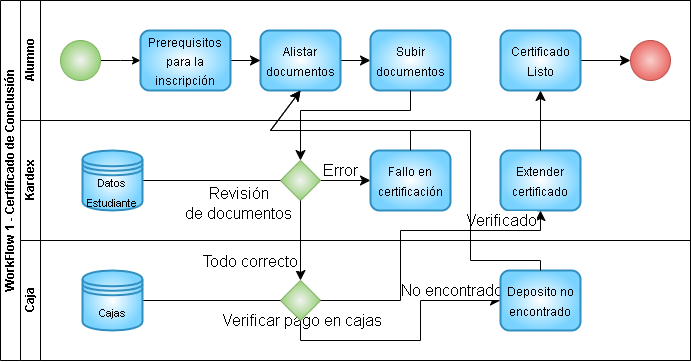

The diagram above was exported from draw.io. Its source (the exported page's mxGraphModel, read from the mxfile embedded in the PNG):
<mxGraphModel dx="1251" dy="170" grid="0" gridSize="10" guides="1" tooltips="1" connect="1" arrows="1" fold="1" page="0" pageScale="1" pageWidth="827" pageHeight="1169" math="0" shadow="0">
  <root>
    <mxCell id="0" />
    <mxCell id="1" parent="0" />
    <mxCell id="JKHzMZUtdMKUUw4L5__9-1" value="WorkFlow 1 - Certificado de Conclusión" style="swimlane;html=1;childLayout=stackLayout;resizeParent=1;resizeParentMax=0;horizontal=0;startSize=20;horizontalStack=0;" vertex="1" parent="1">
      <mxGeometry x="120" y="730" width="690" height="360" as="geometry" />
    </mxCell>
    <mxCell id="JKHzMZUtdMKUUw4L5__9-2" value="Alumno" style="swimlane;html=1;startSize=20;horizontal=0;" vertex="1" parent="JKHzMZUtdMKUUw4L5__9-1">
      <mxGeometry x="20" width="670" height="120" as="geometry" />
    </mxCell>
    <mxCell id="JKHzMZUtdMKUUw4L5__9-3" value="" style="edgeStyle=orthogonalEdgeStyle;rounded=0;orthogonalLoop=1;jettySize=auto;html=1;" edge="1" parent="JKHzMZUtdMKUUw4L5__9-2" source="JKHzMZUtdMKUUw4L5__9-4">
      <mxGeometry relative="1" as="geometry">
        <mxPoint x="120" y="60" as="targetPoint" />
      </mxGeometry>
    </mxCell>
    <mxCell id="JKHzMZUtdMKUUw4L5__9-4" value="" style="ellipse;whiteSpace=wrap;html=1;fillColor=#f2f2f2;strokeColor=#82b366;gradientColor=#97d077;gradientDirection=radial;" vertex="1" parent="JKHzMZUtdMKUUw4L5__9-2">
      <mxGeometry x="40" y="40" width="40" height="40" as="geometry" />
    </mxCell>
    <mxCell id="JKHzMZUtdMKUUw4L5__9-5" style="edgeStyle=none;curved=1;rounded=0;orthogonalLoop=1;jettySize=auto;html=1;fontSize=12;startSize=8;endSize=8;" edge="1" parent="JKHzMZUtdMKUUw4L5__9-2" source="JKHzMZUtdMKUUw4L5__9-6" target="JKHzMZUtdMKUUw4L5__9-9">
      <mxGeometry relative="1" as="geometry" />
    </mxCell>
    <mxCell id="JKHzMZUtdMKUUw4L5__9-6" value="&lt;font style=&quot;font-size: 12px;&quot;&gt;Alistar documentos&lt;/font&gt;" style="rounded=1;whiteSpace=wrap;html=1;fontFamily=Helvetica;fontSize=16;fontColor=default;align=center;fillColor=#FFFFFF;strokeColor=#318FBF;strokeWidth=2;gradientColor=#7ad3ff;gradientDirection=radial;" vertex="1" parent="JKHzMZUtdMKUUw4L5__9-2">
      <mxGeometry x="240" y="30" width="80" height="60" as="geometry" />
    </mxCell>
    <mxCell id="JKHzMZUtdMKUUw4L5__9-7" style="edgeStyle=none;curved=1;rounded=0;orthogonalLoop=1;jettySize=auto;html=1;fontSize=12;startSize=8;endSize=8;" edge="1" parent="JKHzMZUtdMKUUw4L5__9-2" source="JKHzMZUtdMKUUw4L5__9-8" target="JKHzMZUtdMKUUw4L5__9-6">
      <mxGeometry relative="1" as="geometry" />
    </mxCell>
    <mxCell id="JKHzMZUtdMKUUw4L5__9-8" value="&lt;font style=&quot;font-size: 12px;&quot;&gt;Prerequisitos&lt;br&gt;para la&lt;br&gt;inscripción&lt;/font&gt;" style="rounded=1;whiteSpace=wrap;html=1;fontSize=16;strokeWidth=2;strokeColor=#318FBF;gradientColor=#7ad3ff;fillColor=#FFFFFF;gradientDirection=radial;" vertex="1" parent="JKHzMZUtdMKUUw4L5__9-2">
      <mxGeometry x="120" y="30" width="90" height="60" as="geometry" />
    </mxCell>
    <mxCell id="JKHzMZUtdMKUUw4L5__9-9" value="&lt;font style=&quot;font-size: 12px;&quot;&gt;Subir documentos&lt;/font&gt;" style="rounded=1;whiteSpace=wrap;html=1;fontFamily=Helvetica;fontSize=16;fontColor=default;align=center;fillColor=#FFFFFF;strokeColor=#318FBF;strokeWidth=2;gradientColor=#7ad3ff;gradientDirection=radial;" vertex="1" parent="JKHzMZUtdMKUUw4L5__9-2">
      <mxGeometry x="350" y="30" width="80" height="60" as="geometry" />
    </mxCell>
    <mxCell id="JKHzMZUtdMKUUw4L5__9-10" value="" style="ellipse;whiteSpace=wrap;html=1;fillColor=#f8cecc;strokeColor=#b85450;gradientColor=#ea6b66;gradientDirection=radial;" vertex="1" parent="JKHzMZUtdMKUUw4L5__9-2">
      <mxGeometry x="610" y="40" width="40" height="40" as="geometry" />
    </mxCell>
    <mxCell id="JKHzMZUtdMKUUw4L5__9-11" style="edgeStyle=none;curved=1;rounded=0;orthogonalLoop=1;jettySize=auto;html=1;entryX=0;entryY=0.5;entryDx=0;entryDy=0;fontFamily=Helvetica;fontSize=16;fontColor=default;startSize=8;endSize=8;" edge="1" parent="JKHzMZUtdMKUUw4L5__9-2" source="JKHzMZUtdMKUUw4L5__9-12" target="JKHzMZUtdMKUUw4L5__9-10">
      <mxGeometry relative="1" as="geometry" />
    </mxCell>
    <mxCell id="JKHzMZUtdMKUUw4L5__9-12" value="&lt;font style=&quot;font-size: 12px;&quot;&gt;Certificado&lt;br&gt;Listo&lt;br&gt;&lt;/font&gt;" style="rounded=1;whiteSpace=wrap;html=1;fontFamily=Helvetica;fontSize=16;fontColor=default;align=center;fillColor=#FFFFFF;strokeColor=#318FBF;strokeWidth=2;gradientColor=#7ad3ff;gradientDirection=radial;" vertex="1" parent="JKHzMZUtdMKUUw4L5__9-2">
      <mxGeometry x="480" y="30" width="80" height="60" as="geometry" />
    </mxCell>
    <mxCell id="JKHzMZUtdMKUUw4L5__9-13" value="Kardex" style="swimlane;html=1;startSize=20;horizontal=0;" vertex="1" parent="JKHzMZUtdMKUUw4L5__9-1">
      <mxGeometry x="20" y="120" width="670" height="120" as="geometry" />
    </mxCell>
    <mxCell id="JKHzMZUtdMKUUw4L5__9-14" style="edgeStyle=none;curved=1;rounded=0;orthogonalLoop=1;jettySize=auto;html=1;entryX=0;entryY=0.5;entryDx=0;entryDy=0;fontFamily=Helvetica;fontSize=16;fontColor=default;startSize=8;endSize=8;" edge="1" parent="JKHzMZUtdMKUUw4L5__9-13" source="JKHzMZUtdMKUUw4L5__9-18" target="JKHzMZUtdMKUUw4L5__9-16">
      <mxGeometry relative="1" as="geometry" />
    </mxCell>
    <mxCell id="JKHzMZUtdMKUUw4L5__9-15" value="Error" style="edgeLabel;html=1;align=center;verticalAlign=middle;resizable=0;points=[];fontSize=16;fontFamily=Helvetica;fontColor=default;" vertex="1" connectable="0" parent="JKHzMZUtdMKUUw4L5__9-14">
      <mxGeometry x="0.352" y="-2" relative="1" as="geometry">
        <mxPoint x="-14" y="-12" as="offset" />
      </mxGeometry>
    </mxCell>
    <mxCell id="JKHzMZUtdMKUUw4L5__9-16" value="&lt;font style=&quot;font-size: 12px;&quot;&gt;Fallo en certificación&lt;/font&gt;" style="rounded=1;whiteSpace=wrap;html=1;strokeColor=#318FBF;strokeWidth=2;fontFamily=Helvetica;fontSize=16;fontColor=default;fillColor=#FFFFFF;gradientColor=#7ad3ff;gradientDirection=radial;" vertex="1" parent="JKHzMZUtdMKUUw4L5__9-13">
      <mxGeometry x="350" y="30" width="80" height="60" as="geometry" />
    </mxCell>
    <mxCell id="JKHzMZUtdMKUUw4L5__9-17" value="&lt;span style=&quot;font-size: 12px;&quot;&gt;Extender&lt;br&gt;certificado&lt;br&gt;&lt;/span&gt;" style="rounded=1;whiteSpace=wrap;html=1;strokeColor=#318FBF;strokeWidth=2;fontFamily=Helvetica;fontSize=16;fontColor=default;fillColor=#FFFFFF;gradientColor=#7ad3ff;gradientDirection=radial;" vertex="1" parent="JKHzMZUtdMKUUw4L5__9-13">
      <mxGeometry x="480" y="30" width="80" height="60" as="geometry" />
    </mxCell>
    <mxCell id="JKHzMZUtdMKUUw4L5__9-18" value="" style="rhombus;whiteSpace=wrap;html=1;fontFamily=Helvetica;fontSize=12;fontColor=default;align=center;fillColor=#f2f2f2;strokeColor=#82b366;gradientColor=#97d077;gradientDirection=radial;" vertex="1" parent="JKHzMZUtdMKUUw4L5__9-13">
      <mxGeometry x="260" y="40" width="40" height="40" as="geometry" />
    </mxCell>
    <mxCell id="Gr89amQaFLFKYvwbQC2K-2" style="edgeStyle=none;curved=1;rounded=0;orthogonalLoop=1;jettySize=auto;html=1;fontFamily=Helvetica;fontSize=16;fontColor=default;startSize=8;endSize=8;endArrow=none;endFill=0;" edge="1" parent="JKHzMZUtdMKUUw4L5__9-13" source="Gr89amQaFLFKYvwbQC2K-1" target="JKHzMZUtdMKUUw4L5__9-18">
      <mxGeometry relative="1" as="geometry" />
    </mxCell>
    <mxCell id="Gr89amQaFLFKYvwbQC2K-1" value="&lt;font style=&quot;font-size: 11px;&quot;&gt;Datos Estudiante&lt;/font&gt;" style="shape=datastore;whiteSpace=wrap;html=1;rounded=1;strokeColor=#318FBF;strokeWidth=2;fontFamily=Helvetica;fontSize=16;fontColor=default;fillColor=#FFFFFF;gradientColor=#7ad3ff;gradientDirection=radial;" vertex="1" parent="JKHzMZUtdMKUUw4L5__9-13">
      <mxGeometry x="62" y="30" width="60" height="60" as="geometry" />
    </mxCell>
    <mxCell id="JKHzMZUtdMKUUw4L5__9-19" value="Caja" style="swimlane;html=1;startSize=20;horizontal=0;" vertex="1" parent="JKHzMZUtdMKUUw4L5__9-1">
      <mxGeometry x="20" y="240" width="670" height="120" as="geometry" />
    </mxCell>
    <mxCell id="JKHzMZUtdMKUUw4L5__9-20" style="edgeStyle=none;rounded=0;orthogonalLoop=1;jettySize=auto;html=1;fontFamily=Helvetica;fontSize=16;fontColor=default;startSize=8;endSize=8;exitX=0.5;exitY=1;exitDx=0;exitDy=0;" edge="1" parent="JKHzMZUtdMKUUw4L5__9-19" source="JKHzMZUtdMKUUw4L5__9-23" target="JKHzMZUtdMKUUw4L5__9-24">
      <mxGeometry relative="1" as="geometry">
        <Array as="points">
          <mxPoint x="280" y="100" />
          <mxPoint x="400" y="100" />
          <mxPoint x="400" y="60" />
        </Array>
      </mxGeometry>
    </mxCell>
    <mxCell id="JKHzMZUtdMKUUw4L5__9-21" value="Verificar pago en cajas" style="edgeLabel;html=1;align=center;verticalAlign=middle;resizable=0;points=[];fontSize=16;fontFamily=Helvetica;fontColor=default;labelBackgroundColor=none;" vertex="1" connectable="0" parent="JKHzMZUtdMKUUw4L5__9-20">
      <mxGeometry x="-0.6251" relative="1" as="geometry">
        <mxPoint x="-28" y="-20" as="offset" />
      </mxGeometry>
    </mxCell>
    <mxCell id="JKHzMZUtdMKUUw4L5__9-22" value="No encontrado" style="edgeLabel;html=1;align=center;verticalAlign=middle;resizable=0;points=[];fontSize=16;fontFamily=Helvetica;fontColor=default;" vertex="1" connectable="0" parent="JKHzMZUtdMKUUw4L5__9-20">
      <mxGeometry x="-0.4607" y="-2" relative="1" as="geometry">
        <mxPoint x="100" y="-52" as="offset" />
      </mxGeometry>
    </mxCell>
    <mxCell id="JKHzMZUtdMKUUw4L5__9-23" value="" style="rhombus;whiteSpace=wrap;html=1;fontFamily=Helvetica;fontSize=12;fontColor=default;align=center;fillColor=#f2f2f2;strokeColor=#82b366;gradientColor=#97d077;gradientDirection=radial;" vertex="1" parent="JKHzMZUtdMKUUw4L5__9-19">
      <mxGeometry x="260" y="40" width="40" height="40" as="geometry" />
    </mxCell>
    <mxCell id="JKHzMZUtdMKUUw4L5__9-24" value="&lt;span style=&quot;font-size: 12px;&quot;&gt;Deposito no&lt;br&gt;encontrado&lt;br&gt;&lt;/span&gt;" style="rounded=1;whiteSpace=wrap;html=1;strokeColor=#318FBF;strokeWidth=2;fontFamily=Helvetica;fontSize=16;fontColor=default;fillColor=#FFFFFF;gradientColor=#7ad3ff;gradientDirection=radial;" vertex="1" parent="JKHzMZUtdMKUUw4L5__9-19">
      <mxGeometry x="480" y="30" width="80" height="60" as="geometry" />
    </mxCell>
    <mxCell id="Gr89amQaFLFKYvwbQC2K-3" style="edgeStyle=none;curved=1;rounded=0;orthogonalLoop=1;jettySize=auto;html=1;fontFamily=Helvetica;fontSize=16;fontColor=default;startSize=8;endSize=8;endArrow=none;endFill=0;" edge="1" parent="JKHzMZUtdMKUUw4L5__9-19" source="Gr89amQaFLFKYvwbQC2K-4">
      <mxGeometry relative="1" as="geometry">
        <mxPoint x="260" y="60" as="targetPoint" />
      </mxGeometry>
    </mxCell>
    <mxCell id="Gr89amQaFLFKYvwbQC2K-4" value="&lt;font style=&quot;font-size: 11px;&quot;&gt;Cajas&lt;/font&gt;" style="shape=datastore;whiteSpace=wrap;html=1;rounded=1;strokeColor=#318FBF;strokeWidth=2;fontFamily=Helvetica;fontSize=16;fontColor=default;fillColor=#FFFFFF;gradientColor=#7ad3ff;gradientDirection=radial;" vertex="1" parent="JKHzMZUtdMKUUw4L5__9-19">
      <mxGeometry x="62" y="30" width="60" height="60" as="geometry" />
    </mxCell>
    <mxCell id="JKHzMZUtdMKUUw4L5__9-25" style="edgeStyle=none;rounded=0;orthogonalLoop=1;jettySize=auto;html=1;fontSize=12;startSize=8;endSize=8;entryX=0.5;entryY=0;entryDx=0;entryDy=0;" edge="1" parent="JKHzMZUtdMKUUw4L5__9-1" source="JKHzMZUtdMKUUw4L5__9-9" target="JKHzMZUtdMKUUw4L5__9-18">
      <mxGeometry relative="1" as="geometry">
        <mxPoint x="220" y="160" as="targetPoint" />
        <Array as="points">
          <mxPoint x="410" y="110" />
          <mxPoint x="300" y="110" />
        </Array>
      </mxGeometry>
    </mxCell>
    <mxCell id="JKHzMZUtdMKUUw4L5__9-26" style="edgeStyle=none;curved=1;rounded=0;orthogonalLoop=1;jettySize=auto;html=1;fontSize=12;startSize=8;endSize=8;" edge="1" parent="JKHzMZUtdMKUUw4L5__9-1" source="JKHzMZUtdMKUUw4L5__9-18" target="JKHzMZUtdMKUUw4L5__9-23">
      <mxGeometry relative="1" as="geometry" />
    </mxCell>
    <mxCell id="JKHzMZUtdMKUUw4L5__9-27" value="Revisión&lt;br&gt;de documentos" style="edgeLabel;html=1;align=center;verticalAlign=middle;resizable=0;points=[];fontSize=16;fontFamily=Helvetica;fontColor=default;labelBackgroundColor=none;" vertex="1" connectable="0" parent="JKHzMZUtdMKUUw4L5__9-26">
      <mxGeometry x="-0.5708" y="2" relative="1" as="geometry">
        <mxPoint x="-64" y="-15" as="offset" />
      </mxGeometry>
    </mxCell>
    <mxCell id="JKHzMZUtdMKUUw4L5__9-28" value="Todo correcto" style="edgeLabel;html=1;align=center;verticalAlign=middle;resizable=0;points=[];fontSize=16;fontFamily=Helvetica;fontColor=default;" vertex="1" connectable="0" parent="JKHzMZUtdMKUUw4L5__9-26">
      <mxGeometry x="0.3489" y="-1" relative="1" as="geometry">
        <mxPoint x="-49" y="6" as="offset" />
      </mxGeometry>
    </mxCell>
    <mxCell id="JKHzMZUtdMKUUw4L5__9-29" style="edgeStyle=none;rounded=0;orthogonalLoop=1;jettySize=auto;html=1;entryX=0.5;entryY=1;entryDx=0;entryDy=0;fontFamily=Helvetica;fontSize=16;fontColor=default;startSize=8;endSize=8;" edge="1" parent="JKHzMZUtdMKUUw4L5__9-1" source="JKHzMZUtdMKUUw4L5__9-16" target="JKHzMZUtdMKUUw4L5__9-6">
      <mxGeometry relative="1" as="geometry">
        <Array as="points">
          <mxPoint x="410" y="130" />
          <mxPoint x="270" y="130" />
        </Array>
      </mxGeometry>
    </mxCell>
    <mxCell id="JKHzMZUtdMKUUw4L5__9-30" style="edgeStyle=none;rounded=0;orthogonalLoop=1;jettySize=auto;html=1;entryX=0.5;entryY=1;entryDx=0;entryDy=0;fontFamily=Helvetica;fontSize=16;fontColor=default;startSize=8;endSize=8;" edge="1" parent="JKHzMZUtdMKUUw4L5__9-1" source="JKHzMZUtdMKUUw4L5__9-23" target="JKHzMZUtdMKUUw4L5__9-17">
      <mxGeometry relative="1" as="geometry">
        <Array as="points">
          <mxPoint x="400" y="300" />
          <mxPoint x="400" y="230" />
          <mxPoint x="540" y="230" />
        </Array>
      </mxGeometry>
    </mxCell>
    <mxCell id="JKHzMZUtdMKUUw4L5__9-31" value="Verificado" style="edgeLabel;html=1;align=center;verticalAlign=middle;resizable=0;points=[];fontSize=16;fontFamily=Helvetica;fontColor=default;" vertex="1" connectable="0" parent="JKHzMZUtdMKUUw4L5__9-30">
      <mxGeometry x="-0.8806" relative="1" as="geometry">
        <mxPoint x="162" y="-80" as="offset" />
      </mxGeometry>
    </mxCell>
    <mxCell id="JKHzMZUtdMKUUw4L5__9-32" style="edgeStyle=none;rounded=0;orthogonalLoop=1;jettySize=auto;html=1;entryX=0.5;entryY=1;entryDx=0;entryDy=0;fontFamily=Helvetica;fontSize=16;fontColor=default;startSize=8;endSize=8;" edge="1" parent="JKHzMZUtdMKUUw4L5__9-1" source="JKHzMZUtdMKUUw4L5__9-24" target="JKHzMZUtdMKUUw4L5__9-6">
      <mxGeometry relative="1" as="geometry">
        <Array as="points">
          <mxPoint x="540" y="260" />
          <mxPoint x="470" y="260" />
          <mxPoint x="470" y="130" />
          <mxPoint x="270" y="130" />
        </Array>
      </mxGeometry>
    </mxCell>
    <mxCell id="JKHzMZUtdMKUUw4L5__9-33" style="edgeStyle=none;curved=1;rounded=0;orthogonalLoop=1;jettySize=auto;html=1;entryX=0.5;entryY=1;entryDx=0;entryDy=0;fontFamily=Helvetica;fontSize=16;fontColor=default;startSize=8;endSize=8;" edge="1" parent="JKHzMZUtdMKUUw4L5__9-1" source="JKHzMZUtdMKUUw4L5__9-17" target="JKHzMZUtdMKUUw4L5__9-12">
      <mxGeometry relative="1" as="geometry" />
    </mxCell>
  </root>
</mxGraphModel>